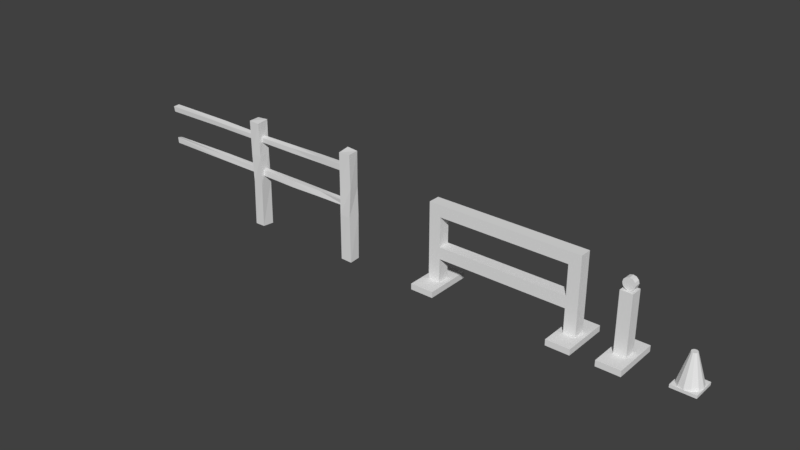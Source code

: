 # Source: Barriers_001.blend  (saved by Blender 2.79.0; exported with 4.5.12 LTS)
import bpy
from mathutils import Matrix  # noqa: F401  (used for matrix-valued properties, if any)

bpy.ops.wm.read_factory_settings(use_empty=True)
scene = bpy.context.scene
scene.name = 'Scene'

# ---- collections
col_collection_1 = bpy.data.collections.new('Collection 1'); scene.collection.children.link(col_collection_1)

# ---- materials (node trees are filled in below, after node groups)
mat_lookupmaterial = bpy.data.materials.new('LookupMaterial')
mat_lookupmaterial.alpha_threshold = 0.0
mat_lookupmaterial.use_transparent_shadow = False
mat_lookupmaterial.roughness = 0.5
mat_lookupmaterial.line_color = (0.0, 0.0, 0.0, 1.0)

# ---- material node trees

# ---- world
world_world = bpy.data.worlds.new('World'); scene.world = world_world
world_world.color = (0.05088, 0.05088, 0.05088)
world_world.use_sun_shadow = False
world_world.sun_shadow_jitter_overblur = 0.0
world_world.cycles.sampling_method = 'MANUAL'

# ---- meshes
me_wooden_fence = bpy.data.meshes.new('Wooden_Fence')
me_wooden_fence.from_pydata([(1.402, -0.04832, 1.352), (1.404, 0.03323, 0.7527), (1.409, 0.04049, 0.8464), (-0.008986, -0.03822, 0.8484), (-0.01012, -0.04208, 0.743), (1.39, -0.05515, 1.461), (0.7924, -0.04784, 1.438), (0.7983, -0.04861, 1.35), (2.003, -0.05333, 1.46), (2.0, -0.04709, 1.349), (0.004498, 0.03223, 1.448), (0.001306, 0.04949, 1.348), (-0.0002729, 0.05025, 0.7496), (0.00221, 0.04784, 0.8502), (1.997, -0.04301, 0.7459), (2.001, -0.05945, 0.8379), (0.8009, -0.06163, 0.7421), (0.8071, -0.05335, 0.8525), (1.391, -0.04636, 0.8538), (1.392, -0.0589, 0.7519), (0.005771, -0.04317, 1.352), (-0.01276, -0.04556, 1.436), (1.398, 0.05215, 1.456), (1.405, 0.04866, 1.344), (0.113, 0.08547, 1.103), (-0.101, 0.0986, 1.102), (-0.09948, -0.1001, -0.1988), (0.08878, -0.1054, -0.1904), (-2.102, 0.04897, 1.455), (-2.092, 0.04608, 1.348), (-2.1, -0.05048, 1.35), (-2.107, -0.05911, 1.448), (-0.8928, -0.04751, 1.437), (-0.8898, -0.04024, 1.356), (-0.9012, 0.04705, 1.345), (-0.8978, 0.0561, 1.453), (0.1011, 0.09802, -0.2021), (-0.1101, 0.09822, -0.204), (0.09909, -0.107, 1.695), (-0.1, -0.1, 1.7), (2.111, -0.08849, 1.11), (1.9, -0.1002, 1.1), (0.1061, -0.1076, 0.5861), (-0.08736, -0.09088, 0.6025), (-0.08792, -0.1078, 1.108), (0.1064, -0.1016, 1.108), (1.89, -0.0944, 0.5994), (2.093, -0.1043, 0.6099), (2.1, 0.1002, 0.6044), (1.913, 0.0989, 0.6056), (2.107, 0.08976, 1.704), (1.898, 0.104, 1.713), (1.908, -0.1089, 1.689), (2.112, -0.1014, 1.698), (1.9, 0.1173, -0.2012), (2.099, 0.08776, -0.1884), (2.101, -0.1026, -0.2001), (1.891, -0.09661, -0.1986), (1.899, 0.1003, 1.1), (2.097, 0.09412, 1.09), (2.0, 0.04003, 0.8438), (2.012, 0.05592, 0.764), (0.8105, 0.05012, 0.8475), (0.8064, 0.05085, 0.7372), (-0.8867, 0.04384, 0.8539), (-0.9084, 0.05673, 0.7481), (-0.8991, -0.04647, 0.7485), (-0.8937, -0.04, 0.8469), (-2.097, -0.04331, 0.8556), (-2.091, -0.03885, 0.7493), (-2.092, 0.05764, 0.7435), (-2.1, 0.03939, 0.8362), (0.8067, 0.05357, 1.351), (0.8018, 0.04292, 1.452), (1.994, 0.04794, 1.355), (1.999, 0.06452, 1.45), (-0.1099, 0.1005, 1.7), (0.094, 0.1071, 1.714), (-0.1082, 0.09321, 0.6023), (0.1017, 0.1078, 0.6036)], [], [(72, 73, 22, 23), (79, 78, 25, 24), (44, 45, 38, 39), (32, 35, 28, 31), (59, 58, 51, 50), (22, 5, 8, 75), (5, 0, 9, 8), (55, 54, 49, 48), (41, 40, 53, 52), (46, 47, 40, 41), (48, 49, 58, 59), (20, 21, 32, 33), (26, 37, 36, 27), (36, 37, 78, 79), (24, 25, 76, 77), (31, 28, 29, 30), (39, 38, 77, 76), (10, 21, 6, 73), (6, 7, 0, 5), (42, 79, 24, 45), (25, 44, 39, 76), (27, 36, 79, 42), (47, 48, 59, 40), (11, 10, 73, 72), (57, 56, 47, 46), (54, 57, 46, 49), (57, 54, 55, 56), (49, 46, 41, 58), (21, 20, 7, 6), (1, 2, 60, 61), (20, 11, 72, 7), (12, 4, 66, 65), (18, 19, 14, 15), (34, 33, 30, 29), (65, 66, 69, 70), (63, 62, 2, 1), (2, 18, 15, 60), (8, 9, 74, 75), (26, 27, 42, 43), (23, 22, 75, 74), (11, 20, 33, 34), (43, 42, 45, 44), (40, 59, 50, 53), (35, 34, 29, 28), (73, 6, 5, 22), (7, 72, 23, 0), (52, 53, 50, 51), (58, 41, 52, 51), (56, 55, 48, 47), (17, 16, 19, 18), (12, 13, 62, 63), (67, 64, 71, 68), (13, 3, 17, 62), (15, 14, 61, 60), (4, 3, 67, 66), (68, 71, 70, 69), (33, 32, 31, 30), (3, 4, 16, 17), (4, 12, 63, 16), (10, 11, 34, 35), (0, 23, 74, 9), (21, 10, 35, 32), (37, 26, 43, 78), (78, 43, 44, 25), (45, 24, 77, 38), (64, 65, 70, 71), (62, 17, 18, 2), (16, 63, 1, 19), (66, 67, 68, 69), (13, 12, 65, 64), (19, 1, 61, 14), (3, 13, 64, 67)])
_uv = me_wooden_fence.uv_layers.new(name='UVMap')
_uv.uv.foreach_set('vector', [0.03479, 0.7067, 0.03479, 0.7067, 0.03479, 0.7067, 0.03479, 0.7067, 0.03479, 0.7067, 0.03479, 0.7067, 0.03479, 0.7067, 0.03479, 0.7067, 0.03479, 0.7067, 0.03479, 0.7067, 0.03479, 0.7067, 0.03479, 0.7067, 0.03479, 0.7067, 0.03479, 0.7067, 0.03479, 0.7067, 0.03479, 0.7067, 0.03479, 0.7067, 0.03479, 0.7067, 0.03479, 0.7067, 0.03479, 0.7067, 0.03479, 0.7067, 0.03479, 0.7067, 0.03479, 0.7067, 0.03479, 0.7067, 0.03479, 0.7067, 0.03479, 0.7067, 0.03479, 0.7067, 0.03479, 0.7067, 0.03479, 0.7067, 0.03479, 0.7067, 0.03479, 0.7067, 0.03479, 0.7067, 0.03479, 0.7067, 0.03479, 0.7067, 0.03479, 0.7067, 0.03479, 0.7067, 0.03479, 0.7067, 0.03479, 0.7067, 0.03479, 0.7067, 0.03479, 0.7067, 0.03479, 0.7067, 0.03479, 0.7067, 0.03479, 0.7067, 0.03479, 0.7067, 0.03479, 0.7067, 0.03479, 0.7067, 0.03479, 0.7067, 0.03479, 0.7067, 0.03479, 0.7067, 0.03479, 0.7067, 0.03479, 0.7067, 0.03479, 0.7067, 0.03479, 0.7067, 0.03479, 0.7067, 0.03479, 0.7067, 0.03479, 0.7067, 0.03479, 0.7067, 0.03479, 0.7067, 0.03479, 0.7067, 0.03479, 0.7067, 0.03479, 0.7067, 0.03479, 0.7067, 0.03479, 0.7067, 0.03479, 0.7067, 0.03479, 0.7067, 0.03479, 0.7067, 0.03479, 0.7067, 0.03479, 0.7067, 0.03479, 0.7067, 0.03479, 0.7067, 0.03479, 0.7067, 0.03479, 0.7067, 0.03479, 0.7067, 0.03479, 0.7067, 0.03479, 0.7067, 0.03479, 0.7067, 0.03479, 0.7067, 0.03479, 0.7067, 0.03479, 0.7067, 0.03479, 0.7067, 0.03479, 0.7067, 0.03479, 0.7067, 0.03479, 0.7067, 0.03479, 0.7067, 0.03479, 0.7067, 0.03479, 0.7067, 0.03479, 0.7067, 0.03479, 0.7067, 0.03479, 0.7067, 0.03479, 0.7067, 0.03479, 0.7067, 0.03479, 0.7067, 0.03479, 0.7067, 0.03479, 0.7067, 0.03479, 0.7067, 0.03479, 0.7067, 0.03479, 0.7067, 0.03479, 0.7067, 0.03479, 0.7067, 0.03479, 0.7067, 0.03479, 0.7067, 0.03479, 0.7067, 0.03479, 0.7067, 0.03479, 0.7067, 0.03479, 0.7067, 0.03479, 0.7067, 0.03479, 0.7067, 0.03479, 0.7067, 0.03479, 0.7067, 0.03479, 0.7067, 0.03479, 0.7067, 0.03479, 0.7067, 0.03479, 0.7067, 0.03479, 0.7067, 0.03479, 0.7067, 0.03479, 0.7067, 0.03479, 0.7067, 0.03479, 0.7067, 0.03479, 0.7067, 0.03479, 0.7067, 0.03479, 0.7067, 0.03479, 0.7067, 0.03479, 0.7067, 0.03479, 0.7067, 0.03479, 0.7067, 0.03479, 0.7067, 0.03479, 0.7067, 0.03479, 0.7067, 0.03479, 0.7067, 0.03479, 0.7067, 0.03479, 0.7067, 0.03479, 0.7067, 0.03479, 0.7067, 0.03479, 0.7067, 0.03479, 0.7067, 0.03479, 0.7067, 0.03479, 0.7067, 0.03479, 0.7067, 0.03479, 0.7067, 0.03479, 0.7067, 0.03479, 0.7067, 0.03479, 0.7067, 0.03479, 0.7067, 0.03479, 0.7067, 0.03479, 0.7067, 0.03479, 0.7067, 0.03479, 0.7067, 0.03479, 0.7067, 0.03479, 0.7067, 0.03479, 0.7067, 0.03479, 0.7067, 0.03479, 0.7067, 0.03479, 0.7067, 0.03479, 0.7067, 0.03479, 0.7067, 0.03479, 0.7067, 0.03479, 0.7067, 0.03479, 0.7067, 0.03479, 0.7067, 0.03479, 0.7067, 0.03479, 0.7067, 0.03479, 0.7067, 0.03479, 0.7067, 0.03479, 0.7067, 0.03479, 0.7067, 0.03479, 0.7067, 0.03479, 0.7067, 0.03479, 0.7067, 0.03479, 0.7067, 0.03479, 0.7067, 0.03479, 0.7067, 0.03479, 0.7067, 0.03479, 0.7067, 0.03479, 0.7067, 0.03479, 0.7067, 0.03479, 0.7067, 0.03479, 0.7067, 0.03479, 0.7067, 0.03479, 0.7067, 0.03479, 0.7067, 0.03479, 0.7067, 0.03479, 0.7067, 0.03479, 0.7067, 0.03479, 0.7067, 0.03479, 0.7067, 0.03479, 0.7067, 0.03479, 0.7067, 0.03479, 0.7067, 0.03479, 0.7067, 0.03479, 0.7067, 0.03479, 0.7067, 0.03479, 0.7067, 0.03479, 0.7067, 0.03479, 0.7067, 0.03479, 0.7067, 0.03479, 0.7067, 0.03479, 0.7067, 0.03479, 0.7067, 0.03479, 0.7067, 0.03479, 0.7067, 0.03479, 0.7067, 0.03479, 0.7067, 0.03479, 0.7067, 0.03479, 0.7067, 0.03479, 0.7067, 0.03479, 0.7067, 0.03479, 0.7067, 0.03479, 0.7067, 0.03479, 0.7067, 0.03479, 0.7067, 0.03479, 0.7067, 0.03479, 0.7067, 0.03479, 0.7067, 0.03479, 0.7067, 0.03479, 0.7067, 0.03479, 0.7067, 0.03479, 0.7067, 0.03479, 0.7067, 0.03479, 0.7067, 0.03479, 0.7067, 0.03479, 0.7067, 0.03479, 0.7067, 0.03479, 0.7067, 0.03479, 0.7067, 0.03479, 0.7067, 0.03479, 0.7067, 0.03479, 0.7067, 0.03479, 0.7067, 0.03479, 0.7067, 0.03479, 0.7067, 0.03479, 0.7067, 0.03479, 0.7067, 0.03479, 0.7067, 0.03479, 0.7067, 0.03479, 0.7067, 0.03479, 0.7067, 0.03479, 0.7067, 0.03479, 0.7067, 0.03479, 0.7067, 0.03479, 0.7067, 0.03479, 0.7067, 0.03479, 0.7067, 0.03479, 0.7067, 0.03479, 0.7067, 0.03479, 0.7067, 0.03479, 0.7067, 0.03479, 0.7067, 0.03479, 0.7067, 0.03479, 0.7067, 0.03479, 0.7067, 0.03479, 0.7067, 0.03479, 0.7067, 0.03479, 0.7067, 0.03479, 0.7067, 0.03479, 0.7067, 0.03479, 0.7067, 0.03479, 0.7067, 0.03479, 0.7067, 0.03479, 0.7067, 0.03479, 0.7067, 0.03479, 0.7067, 0.03479, 0.7067, 0.03479, 0.7067, 0.03479, 0.7067, 0.03479, 0.7067, 0.03479, 0.7067, 0.03479, 0.7067, 0.03479, 0.7067, 0.03479, 0.7067, 0.03479, 0.7067, 0.03479, 0.7067, 0.03479, 0.7067, 0.03479, 0.7067, 0.03479, 0.7067, 0.03479, 0.7067, 0.03479, 0.7067, 0.03479, 0.7067, 0.03479, 0.7067, 0.03479, 0.7067, 0.03479, 0.7067, 0.03479, 0.7067, 0.03479, 0.7067, 0.03479, 0.7067, 0.03479, 0.7067, 0.03479, 0.7067, 0.03479, 0.7067, 0.03479, 0.7067, 0.03479, 0.7067])
me_wooden_fence.materials.append(mat_lookupmaterial)
me_wooden_fence.use_remesh_preserve_volume = False
me_wooden_fence.use_remesh_preserve_attributes = False
me_wooden_fence.use_mirror_vertex_groups = False
me_wooden_fence.update()
me_barrier_cone = bpy.data.meshes.new('Barrier_Cone')
me_barrier_cone.from_pydata([(2.384e-07, 0.2, 0.05), (-0.1, 0.1732, 0.05), (-0.1732, 0.1, 0.05), (-0.2, -8.742e-09, 0.05), (-0.1732, -0.1, 0.05), (-0.1, -0.1732, 0.05), (2.384e-07, -0.2, 0.05), (0.1, -0.1732, 0.05), (0.1732, -0.1, 0.05), (0.2, -9.298e-08, 0.05), (0.1732, 0.1, 0.05), (0.1, 0.1732, 0.05), (-0.2, 0.2, 0.05), (0.2, 0.2, 0.05), (0.2, -0.2, 0.05), (-0.2, -0.2, 0.05), (2.384e-07, 0.2, 0.0), (-0.2, -8.742e-09, 0.0), (2.384e-07, -0.2, 0.0), (0.2, -9.298e-08, 0.0), (-0.2, 0.2, 0.0), (0.2, 0.2, 0.0), (0.2, -0.2, 0.0), (-0.2, -0.2, 0.0), (2.354e-07, 0.17, 0.15), (-0.085, 0.1472, 0.15), (-0.1472, 0.085, 0.15), (-0.17, -1.227e-08, 0.15), (-0.1472, -0.085, 0.15), (-0.085, -0.1472, 0.15), (2.354e-07, -0.17, 0.15), (0.085, -0.1472, 0.15), (0.1472, -0.085, 0.15), (0.17, -8.388e-08, 0.15), (0.1472, 0.085, 0.15), (0.085, 0.1472, 0.15), (2.325e-07, 0.14, 0.25), (-0.07, 0.1212, 0.25), (-0.1212, 0.07, 0.25), (-0.14, -1.581e-08, 0.25), (-0.1212, -0.07, 0.25), (-0.07, -0.1212, 0.25), (2.325e-07, -0.14, 0.25), (0.07, -0.1212, 0.25), (0.1212, -0.07, 0.25), (0.14, -7.477e-08, 0.25), (0.1212, 0.07, 0.25), (0.07, 0.1212, 0.25), (2.295e-07, 0.11, 0.35), (-0.055, 0.09526, 0.35), (-0.09526, 0.055, 0.35), (-0.11, -1.934e-08, 0.35), (-0.09526, -0.055, 0.35), (-0.055, -0.09526, 0.35), (2.295e-07, -0.11, 0.35), (0.055, -0.09526, 0.35), (0.09526, -0.055, 0.35), (0.11, -6.567e-08, 0.35), (0.09526, 0.055, 0.35), (0.055, 0.09526, 0.35), (2.265e-07, 0.08, 0.45), (-0.04, 0.06928, 0.45), (-0.06928, 0.04, 0.45), (-0.08, -2.287e-08, 0.45), (-0.06928, -0.04, 0.45), (-0.04, -0.06928, 0.45), (2.265e-07, -0.08, 0.45), (0.04, -0.06928, 0.45), (0.06928, -0.04, 0.45), (0.08, -5.656e-08, 0.45), (0.06928, 0.04, 0.45), (0.04, 0.06928, 0.45), (2.235e-07, 0.05, 0.55), (-0.025, 0.0433, 0.55), (-0.0433, 0.025, 0.55), (-0.05, -2.64e-08, 0.55), (-0.0433, -0.025, 0.55), (-0.025, -0.0433, 0.55), (2.235e-07, -0.05, 0.55), (0.025, -0.0433, 0.55), (0.0433, -0.025, 0.55), (0.05, -4.746e-08, 0.55), (0.0433, 0.025, 0.55), (0.025, 0.0433, 0.55), (2.179e-07, -3.353e-08, 0.55)], [], [(0, 12, 1), (1, 12, 2), (2, 12, 3), (5, 15, 6), (4, 15, 5), (3, 15, 4), (6, 14, 7), (7, 14, 8), (8, 14, 9), (11, 13, 0), (10, 13, 11), (9, 13, 10), (15, 3, 17, 23), (6, 15, 23, 18), (9, 14, 22, 19), (0, 13, 21, 16), (3, 12, 20, 17), (13, 9, 19, 21), (14, 6, 18, 22), (12, 0, 16, 20), (5, 6, 30, 29), (2, 3, 27, 26), (9, 10, 34, 33), (6, 7, 31, 30), (3, 4, 28, 27), (10, 11, 35, 34), (0, 1, 25, 24), (7, 8, 32, 31), (4, 5, 29, 28), (11, 0, 24, 35), (1, 2, 26, 25), (8, 9, 33, 32), (29, 30, 42, 41), (26, 27, 39, 38), (33, 34, 46, 45), (30, 31, 43, 42), (27, 28, 40, 39), (34, 35, 47, 46), (24, 25, 37, 36), (31, 32, 44, 43), (28, 29, 41, 40), (35, 24, 36, 47), (25, 26, 38, 37), (32, 33, 45, 44), (41, 42, 54, 53), (38, 39, 51, 50), (45, 46, 58, 57), (42, 43, 55, 54), (39, 40, 52, 51), (46, 47, 59, 58), (36, 37, 49, 48), (43, 44, 56, 55), (40, 41, 53, 52), (47, 36, 48, 59), (37, 38, 50, 49), (44, 45, 57, 56), (56, 57, 69, 68), (53, 54, 66, 65), (50, 51, 63, 62), (57, 58, 70, 69), (54, 55, 67, 66), (51, 52, 64, 63), (58, 59, 71, 70), (48, 49, 61, 60), (55, 56, 68, 67), (52, 53, 65, 64), (59, 48, 60, 71), (49, 50, 62, 61), (61, 62, 74, 73), (68, 69, 81, 80), (65, 66, 78, 77), (62, 63, 75, 74), (69, 70, 82, 81), (66, 67, 79, 78), (63, 64, 76, 75), (70, 71, 83, 82), (60, 61, 73, 72), (67, 68, 80, 79), (64, 65, 77, 76), (71, 60, 72, 83), (83, 72, 84), (73, 74, 84), (80, 81, 84), (77, 78, 84), (74, 75, 84), (81, 82, 84), (78, 79, 84), (75, 76, 84), (82, 83, 84), (72, 73, 84), (79, 80, 84), (76, 77, 84)])
_uv = me_barrier_cone.uv_layers.new(name='UVMap')
_uv.uv.foreach_set('vector', [0.009764, 0.808, 0.009764, 0.808, 0.009764, 0.808, 0.009764, 0.808, 0.009764, 0.808, 0.009764, 0.808, 0.009764, 0.808, 0.009764, 0.808, 0.009764, 0.808, 0.009764, 0.808, 0.009764, 0.808, 0.009764, 0.808, 0.009764, 0.808, 0.009764, 0.808, 0.009764, 0.808, 0.009764, 0.808, 0.009764, 0.808, 0.009764, 0.808, 0.009764, 0.808, 0.009764, 0.808, 0.009764, 0.808, 0.009764, 0.808, 0.009764, 0.808, 0.009764, 0.808, 0.009764, 0.808, 0.009764, 0.808, 0.009764, 0.808, 0.009764, 0.808, 0.009764, 0.808, 0.009764, 0.808, 0.009764, 0.808, 0.009764, 0.808, 0.009764, 0.808, 0.009764, 0.808, 0.009764, 0.808, 0.009764, 0.808, 0.009764, 0.808, 0.009764, 0.808, 0.009764, 0.808, 0.009764, 0.808, 0.009764, 0.808, 0.009764, 0.808, 0.009764, 0.808, 0.009764, 0.808, 0.009764, 0.808, 0.009764, 0.808, 0.009764, 0.808, 0.009764, 0.808, 0.009764, 0.808, 0.009764, 0.808, 0.009764, 0.808, 0.009764, 0.808, 0.009764, 0.808, 0.009764, 0.808, 0.009764, 0.808, 0.009764, 0.808, 0.009764, 0.808, 0.009764, 0.808, 0.009764, 0.808, 0.009764, 0.808, 0.009764, 0.808, 0.009764, 0.808, 0.009764, 0.808, 0.009764, 0.808, 0.009764, 0.808, 0.009764, 0.808, 0.009764, 0.808, 0.009764, 0.808, 0.009764, 0.808, 0.009764, 0.808, 0.009764, 0.808, 0.009764, 0.808, 0.009764, 0.808, 0.009764, 0.808, 0.009764, 0.808, 0.009764, 0.808, 0.009764, 0.808, 0.009764, 0.808, 0.009764, 0.808, 0.009764, 0.808, 0.009764, 0.808, 0.009764, 0.808, 0.009764, 0.808, 0.009764, 0.808, 0.009764, 0.808, 0.009764, 0.808, 0.009764, 0.808, 0.009764, 0.808, 0.009764, 0.808, 0.009764, 0.808, 0.009764, 0.808, 0.009764, 0.808, 0.009764, 0.808, 0.009764, 0.808, 0.009764, 0.808, 0.009764, 0.808, 0.009764, 0.808, 0.009764, 0.808, 0.009764, 0.808, 0.009764, 0.808, 0.009764, 0.808, 0.009764, 0.808, 0.009764, 0.808, 0.009764, 0.808, 0.009764, 0.808, 0.009764, 0.808, 0.009764, 0.808, 0.009764, 0.808, 0.009764, 0.808, 0.009764, 0.808, 0.009764, 0.808, 0.009764, 0.808, 0.009764, 0.808, 0.009764, 0.808, 0.009764, 0.808, 0.009764, 0.808, 0.06013, 0.8118, 0.06013, 0.8118, 0.06013, 0.8118, 0.06013, 0.8118, 0.06013, 0.8118, 0.06013, 0.8118, 0.06013, 0.8118, 0.06013, 0.8118, 0.06013, 0.8118, 0.06013, 0.8118, 0.06013, 0.8118, 0.06013, 0.8118, 0.06013, 0.8118, 0.06013, 0.8118, 0.06013, 0.8118, 0.06013, 0.8118, 0.06013, 0.8118, 0.06013, 0.8118, 0.06013, 0.8118, 0.06013, 0.8118, 0.06013, 0.8118, 0.06013, 0.8118, 0.06013, 0.8118, 0.06013, 0.8118, 0.06013, 0.8118, 0.06013, 0.8118, 0.06013, 0.8118, 0.06013, 0.8118, 0.06013, 0.8118, 0.06013, 0.8118, 0.06013, 0.8118, 0.06013, 0.8118, 0.06013, 0.8118, 0.06013, 0.8118, 0.06013, 0.8118, 0.06013, 0.8118, 0.06013, 0.8118, 0.06013, 0.8118, 0.06013, 0.8118, 0.06013, 0.8118, 0.06013, 0.8118, 0.06013, 0.8118, 0.06013, 0.8118, 0.06013, 0.8118, 0.06013, 0.8118, 0.06013, 0.8118, 0.06013, 0.8118, 0.06013, 0.8118, 0.009764, 0.808, 0.009764, 0.808, 0.009764, 0.808, 0.009764, 0.808, 0.009764, 0.808, 0.009764, 0.808, 0.009764, 0.808, 0.009764, 0.808, 0.009764, 0.808, 0.009764, 0.808, 0.009764, 0.808, 0.009764, 0.808, 0.009764, 0.808, 0.009764, 0.808, 0.009764, 0.808, 0.009764, 0.808, 0.009764, 0.808, 0.009764, 0.808, 0.009764, 0.808, 0.009764, 0.808, 0.009764, 0.808, 0.009764, 0.808, 0.009764, 0.808, 0.009764, 0.808, 0.009764, 0.808, 0.009764, 0.808, 0.009764, 0.808, 0.009764, 0.808, 0.009764, 0.808, 0.009764, 0.808, 0.009764, 0.808, 0.009764, 0.808, 0.009764, 0.808, 0.009764, 0.808, 0.009764, 0.808, 0.009764, 0.808, 0.009764, 0.808, 0.009764, 0.808, 0.009764, 0.808, 0.009764, 0.808, 0.009764, 0.808, 0.009764, 0.808, 0.009764, 0.808, 0.009764, 0.808, 0.009764, 0.808, 0.009764, 0.808, 0.009764, 0.808, 0.009764, 0.808, 0.06013, 0.8118, 0.06013, 0.8118, 0.06013, 0.8118, 0.06013, 0.8118, 0.06013, 0.8118, 0.06013, 0.8118, 0.06013, 0.8118, 0.06013, 0.8118, 0.06013, 0.8118, 0.06013, 0.8118, 0.06013, 0.8118, 0.06013, 0.8118, 0.06013, 0.8118, 0.06013, 0.8118, 0.06013, 0.8118, 0.06013, 0.8118, 0.06013, 0.8118, 0.06013, 0.8118, 0.06013, 0.8118, 0.06013, 0.8118, 0.06013, 0.8118, 0.06013, 0.8118, 0.06013, 0.8118, 0.06013, 0.8118, 0.06013, 0.8118, 0.06013, 0.8118, 0.06013, 0.8118, 0.06013, 0.8118, 0.06013, 0.8118, 0.06013, 0.8118, 0.06013, 0.8118, 0.06013, 0.8118, 0.06013, 0.8118, 0.06013, 0.8118, 0.06013, 0.8118, 0.06013, 0.8118, 0.06013, 0.8118, 0.06013, 0.8118, 0.06013, 0.8118, 0.06013, 0.8118, 0.06013, 0.8118, 0.06013, 0.8118, 0.06013, 0.8118, 0.06013, 0.8118, 0.06013, 0.8118, 0.06013, 0.8118, 0.06013, 0.8118, 0.06013, 0.8118, 0.009764, 0.808, 0.009764, 0.808, 0.009764, 0.808, 0.009764, 0.808, 0.009764, 0.808, 0.009764, 0.808, 0.009764, 0.808, 0.009764, 0.808, 0.009764, 0.808, 0.009764, 0.808, 0.009764, 0.808, 0.009764, 0.808, 0.009764, 0.808, 0.009764, 0.808, 0.009764, 0.808, 0.009764, 0.808, 0.009764, 0.808, 0.009764, 0.808, 0.009764, 0.808, 0.009764, 0.808, 0.009764, 0.808, 0.009764, 0.808, 0.009764, 0.808, 0.009764, 0.808, 0.009764, 0.808, 0.009764, 0.808, 0.009764, 0.808, 0.009764, 0.808, 0.009764, 0.808, 0.009764, 0.808, 0.009764, 0.808, 0.009764, 0.808, 0.009764, 0.808, 0.009764, 0.808, 0.009764, 0.808, 0.009764, 0.808, 0.009764, 0.808, 0.009764, 0.808, 0.009764, 0.808, 0.009764, 0.808, 0.009764, 0.808, 0.009764, 0.808, 0.009764, 0.808, 0.009764, 0.808, 0.009764, 0.808, 0.009764, 0.808, 0.009764, 0.808, 0.009764, 0.808, 0.009764, 0.808, 0.009764, 0.808, 0.009764, 0.808, 0.009764, 0.808, 0.009764, 0.808, 0.009764, 0.808, 0.009764, 0.808, 0.009764, 0.808, 0.009764, 0.808, 0.009764, 0.808, 0.009764, 0.808, 0.009764, 0.808, 0.009764, 0.808, 0.009764, 0.808, 0.009764, 0.808, 0.009764, 0.808, 0.009764, 0.808, 0.009764, 0.808, 0.009764, 0.808, 0.009764, 0.808, 0.009764, 0.808, 0.009764, 0.808, 0.009764, 0.808, 0.009764, 0.808, 0.009764, 0.808, 0.009764, 0.808, 0.009764, 0.808, 0.009764, 0.808, 0.009764, 0.808, 0.009764, 0.808, 0.009764, 0.808, 0.009764, 0.808, 0.009764, 0.808, 0.009764, 0.808, 0.009764, 0.808, 0.009764, 0.808])
me_barrier_cone.materials.append(mat_lookupmaterial)
me_barrier_cone.use_remesh_preserve_volume = False
me_barrier_cone.use_remesh_preserve_attributes = False
me_barrier_cone.use_mirror_vertex_groups = False
me_barrier_cone.update()
me_barrier_pole = bpy.data.meshes.new('Barrier_Pole')
me_barrier_pole.from_pydata([(-0.1, -7.451e-09, 1.1), (0.1, 0.0, 1.1), (-0.1, -0.1, 1.1), (0.1, -0.1, 1.1), (0.1, -0.1, 0.9), (-0.1, -0.1, 0.9), (0.1, 0.0, 0.9), (-0.1, -7.451e-09, 0.9), (-0.1, -7.451e-09, 0.7), (0.1, 0.0, 0.7), (-0.1, -0.1, 0.7), (0.1, -0.1, 0.7), (0.1, -0.1, 0.5), (-0.1, -0.1, 0.5), (0.1, 0.0, 0.5), (-0.1, -7.451e-09, 0.5), (-0.1, -7.451e-09, 0.3), (0.1, 0.0, 0.3), (-0.1, -0.1, 0.3), (0.1, -0.1, 0.3), (0.1, -0.1, 0.1), (-0.1, -0.1, 0.1), (0.1, 0.0, 0.1), (-0.1, -0.4, 0.1), (0.1, -0.4, 0.1), (-0.1, -7.451e-09, 0.1), (-0.1, -7.451e-09, 0.0), (0.1, -0.4, 0.0), (-0.1, -0.4, 0.0), (0.1, 0.0, 0.0), (-0.1, -0.1, 0.0), (0.1, -0.1, 0.0), (-0.2, -0.1, 0.0), (-0.2, -0.1, 0.1), (-0.2, -7.451e-09, 0.0), (-0.2, -0.4, 0.1), (-0.2, -7.451e-09, 0.1), (-0.2, -0.4, 0.0), (0.2, -0.1, 0.0), (0.2, -0.1, 0.1), (0.2, 0.0, 0.1), (0.2, 0.0, 0.0), (0.2, -0.4, 0.0), (0.2, -0.4, 0.1), (1.192e-07, -0.05, 1.3), (-0.05, -0.05, 1.287), (-0.0866, -0.05, 1.25), (-0.1, -0.05, 1.2), (-0.0866, -0.05, 1.15), (-0.05, -0.05, 1.113), (1.192e-07, -0.05, 1.1), (0.05, -0.05, 1.113), (0.0866, -0.05, 1.15), (0.1, -0.05, 1.2), (0.0866, -0.05, 1.25), (0.05, -0.05, 1.287), (1.192e-07, -1.49e-08, 1.3), (-0.05, -1.49e-08, 1.287), (-0.0866, -2.235e-08, 1.25), (-0.1, -2.235e-08, 1.2), (-0.0866, -2.235e-08, 1.15), (-0.05, -2.98e-08, 1.113), (1.192e-07, -2.98e-08, 1.1), (0.05, -2.98e-08, 1.113), (0.0866, -2.235e-08, 1.15), (0.1, -2.235e-08, 1.2), (0.0866, -2.235e-08, 1.25), (0.05, -1.49e-08, 1.287), (1.192e-07, -0.05, 1.2)], [], [(2, 4, 3), (2, 5, 11, 4), (4, 6, 1, 3), (28, 27, 24, 23), (7, 5, 2, 0), (21, 23, 24, 20), (22, 20, 39, 40), (31, 29, 41, 38), (28, 23, 35, 37), (28, 30, 31, 27), (29, 31, 30, 26), (8, 10, 5, 7), (11, 9, 6, 4), (10, 12, 11, 5), (10, 13, 19, 12), (12, 14, 9, 11), (15, 13, 10, 8), (30, 28, 37, 32), (16, 18, 13, 15), (19, 17, 14, 12), (18, 20, 19, 13), (20, 18, 21), (20, 22, 17, 19), (25, 21, 18, 16), (34, 32, 33, 36), (37, 35, 33, 32), (26, 30, 32, 34), (21, 25, 36, 33), (23, 21, 33, 35), (42, 38, 39, 43), (38, 41, 40, 39), (27, 31, 38, 42), (20, 24, 43, 39), (24, 27, 42, 43), (49, 48, 60, 61), (44, 55, 67, 56), (46, 45, 57, 58), (53, 52, 64, 65), (50, 49, 61, 62), (47, 46, 58, 59), (54, 53, 65, 66), (51, 50, 62, 63), (48, 47, 59, 60), (55, 54, 66, 67), (45, 44, 56, 57), (52, 51, 63, 64), (3, 1, 0, 2), (48, 49, 68), (55, 44, 68), (45, 46, 68), (52, 53, 68), (49, 50, 68), (46, 47, 68), (53, 54, 68), (50, 51, 68), (47, 48, 68), (54, 55, 68), (44, 45, 68), (51, 52, 68)])
_uv = me_barrier_pole.uv_layers.new(name='UVMap')
_uv.uv.foreach_set('vector', [0.008578, 0.9917, 0.008578, 0.9917, 0.008578, 0.9917, 0.05937, 0.9996, 0.05937, 0.9996, 0.05937, 0.9996, 0.05937, 0.9996, 0.008578, 0.9917, 0.008578, 0.9917, 0.008578, 0.9917, 0.008578, 0.9917, 0.436, 0.9644, 0.436, 0.9644, 0.436, 0.9644, 0.436, 0.9644, 0.05937, 0.9996, 0.05937, 0.9996, 0.05937, 0.9996, 0.05937, 0.9996, 0.436, 0.9644, 0.436, 0.9644, 0.436, 0.9644, 0.436, 0.9644, 0.436, 0.9644, 0.436, 0.9644, 0.436, 0.9644, 0.436, 0.9644, 0.436, 0.9644, 0.436, 0.9644, 0.436, 0.9644, 0.436, 0.9644, 0.436, 0.9644, 0.436, 0.9644, 0.436, 0.9644, 0.436, 0.9644, 0.436, 0.9644, 0.436, 0.9644, 0.436, 0.9644, 0.436, 0.9644, 0.436, 0.9644, 0.436, 0.9644, 0.436, 0.9644, 0.436, 0.9644, 0.008578, 0.9917, 0.008578, 0.9917, 0.008578, 0.9917, 0.008578, 0.9917, 0.05937, 0.9996, 0.05937, 0.9996, 0.05937, 0.9996, 0.05937, 0.9996, 0.008578, 0.9917, 0.008578, 0.9917, 0.008578, 0.9917, 0.008578, 0.9917, 0.05937, 0.9996, 0.05937, 0.9996, 0.05937, 0.9996, 0.05937, 0.9996, 0.008578, 0.9917, 0.008578, 0.9917, 0.008578, 0.9917, 0.008578, 0.9917, 0.05937, 0.9996, 0.05937, 0.9996, 0.05937, 0.9996, 0.05937, 0.9996, 0.436, 0.9644, 0.436, 0.9644, 0.436, 0.9644, 0.436, 0.9644, 0.008578, 0.9917, 0.008578, 0.9917, 0.008578, 0.9917, 0.008578, 0.9917, 0.05937, 0.9996, 0.05937, 0.9996, 0.05937, 0.9996, 0.05937, 0.9996, 0.008578, 0.9917, 0.008578, 0.9917, 0.008578, 0.9917, 0.008578, 0.9917, 0.05937, 0.9996, 0.05937, 0.9996, 0.05937, 0.9996, 0.008578, 0.9917, 0.008578, 0.9917, 0.008578, 0.9917, 0.008578, 0.9917, 0.05937, 0.9996, 0.05937, 0.9996, 0.05937, 0.9996, 0.05937, 0.9996, 0.436, 0.9644, 0.436, 0.9644, 0.436, 0.9644, 0.436, 0.9644, 0.436, 0.9644, 0.436, 0.9644, 0.436, 0.9644, 0.436, 0.9644, 0.436, 0.9644, 0.436, 0.9644, 0.436, 0.9644, 0.436, 0.9644, 0.436, 0.9644, 0.436, 0.9644, 0.436, 0.9644, 0.436, 0.9644, 0.436, 0.9644, 0.436, 0.9644, 0.436, 0.9644, 0.436, 0.9644, 0.436, 0.9644, 0.436, 0.9644, 0.436, 0.9644, 0.436, 0.9644, 0.436, 0.9644, 0.436, 0.9644, 0.436, 0.9644, 0.436, 0.9644, 0.436, 0.9644, 0.436, 0.9644, 0.436, 0.9644, 0.436, 0.9644, 0.436, 0.9644, 0.436, 0.9644, 0.436, 0.9644, 0.436, 0.9644, 0.436, 0.9644, 0.436, 0.9644, 0.436, 0.9644, 0.436, 0.9644, 0.06719, 0.9916, 0.06719, 0.9916, 0.06719, 0.9916, 0.06719, 0.9916, 0.06719, 0.9916, 0.06719, 0.9916, 0.06719, 0.9916, 0.06719, 0.9916, 0.06719, 0.9916, 0.06719, 0.9916, 0.06719, 0.9916, 0.06719, 0.9916, 0.06719, 0.9916, 0.06719, 0.9916, 0.06719, 0.9916, 0.06719, 0.9916, 0.06719, 0.9916, 0.06719, 0.9916, 0.06719, 0.9916, 0.06719, 0.9916, 0.06719, 0.9916, 0.06719, 0.9916, 0.06719, 0.9916, 0.06719, 0.9916, 0.06719, 0.9916, 0.06719, 0.9916, 0.06719, 0.9916, 0.06719, 0.9916, 0.06719, 0.9916, 0.06719, 0.9916, 0.06719, 0.9916, 0.06719, 0.9916, 0.06719, 0.9916, 0.06719, 0.9916, 0.06719, 0.9916, 0.06719, 0.9916, 0.06719, 0.9916, 0.06719, 0.9916, 0.06719, 0.9916, 0.06719, 0.9916, 0.06719, 0.9916, 0.06719, 0.9916, 0.06719, 0.9916, 0.06719, 0.9916, 0.06719, 0.9916, 0.06719, 0.9916, 0.06719, 0.9916, 0.06719, 0.9916, 0.008578, 0.9917, 0.008578, 0.9917, 0.008578, 0.9917, 0.008578, 0.9917, 0.06719, 0.9916, 0.06719, 0.9916, 0.06719, 0.9916, 0.06719, 0.9916, 0.06719, 0.9916, 0.06719, 0.9916, 0.06719, 0.9916, 0.06719, 0.9916, 0.06719, 0.9916, 0.06719, 0.9916, 0.06719, 0.9916, 0.06719, 0.9916, 0.06719, 0.9916, 0.06719, 0.9916, 0.06719, 0.9916, 0.06719, 0.9916, 0.06719, 0.9916, 0.06719, 0.9916, 0.06719, 0.9916, 0.06719, 0.9916, 0.06719, 0.9916, 0.06719, 0.9916, 0.06719, 0.9916, 0.06719, 0.9916, 0.06719, 0.9916, 0.06719, 0.9916, 0.06719, 0.9916, 0.06719, 0.9916, 0.06719, 0.9916, 0.06719, 0.9916, 0.06719, 0.9916, 0.06719, 0.9916, 0.06719, 0.9916, 0.06719, 0.9916, 0.06719, 0.9916, 0.06719, 0.9916])
me_barrier_pole.materials.append(mat_lookupmaterial)
me_barrier_pole.use_remesh_preserve_volume = False
me_barrier_pole.use_remesh_preserve_attributes = False
me_barrier_pole.use_mirror_vertex_groups = False
me_barrier_pole.update()
me_barrier_fence = bpy.data.meshes.new('Barrier_Fence')
me_barrier_fence.from_pydata([(0.7, -7.451e-09, 1.4), (0.1, -7.451e-09, 0.5), (0.1, -7.451e-09, 0.7), (0.1, -0.1, 0.7), (0.1, -0.1, 0.5), (0.1, -0.1, 1.2), (0.1, -0.1, 1.4), (0.5, -7.451e-09, 1.4), (0.3, -7.451e-09, 1.4), (0.3, -7.451e-09, 1.2), (0.3, -0.1, 1.4), (0.3, -0.1, 1.2), (0.3, -0.1, 0.5), (0.3, -0.1, 0.7), (0.3, -7.451e-09, 0.7), (0.3, -7.451e-09, 0.5), (0.5, -7.451e-09, 0.5), (0.5, -7.451e-09, 0.7), (0.5, -0.1, 0.7), (0.5, -0.1, 0.5), (0.5, -0.1, 1.2), (0.5, -0.1, 1.4), (0.5, -7.451e-09, 1.2), (0.1, -7.451e-09, 1.2), (0.1, -7.451e-09, 1.4), (0.7, -7.451e-09, 1.2), (0.7, -0.1, 1.4), (0.7, -0.1, 1.2), (0.7, -0.1, 0.5), (0.7, -0.1, 0.7), (0.7, -7.451e-09, 0.7), (0.7, -7.451e-09, 0.5), (0.9, -7.451e-09, 0.5), (0.9, -7.451e-09, 0.7), (0.9, -0.1, 0.7), (0.9, -0.1, 0.5), (0.9, -0.1, 1.2), (0.9, -0.1, 1.4), (0.9, -7.451e-09, 1.2), (0.9, -7.451e-09, 1.4), (1.3, -0.1, 1.4), (1.1, -0.1, 1.4), (1.3, 0.0, 1.4), (1.1, -7.451e-09, 1.4), (1.1, -7.451e-09, 1.2), (1.3, 0.0, 1.2), (1.1, -0.1, 1.2), (1.3, -0.1, 1.2), (1.3, -0.1, 0.7), (1.1, -0.1, 0.7), (1.3, 0.0, 0.7), (1.1, -7.451e-09, 0.7), (1.1, -7.451e-09, 0.5), (1.3, 0.0, 0.5), (1.1, -0.1, 0.5), (1.3, -0.1, 0.5), (1.3, -0.1, 0.1), (1.1, -0.1, 0.1), (1.3, 0.0, 0.1), (1.1, -0.4, 0.1), (1.3, -0.4, 0.1), (1.1, -7.451e-09, 0.1), (1.1, -7.451e-09, 0.0), (1.3, -0.4, 0.0), (1.1, -0.4, 0.0), (1.3, 0.0, 0.0), (1.1, -0.1, 0.0), (1.3, -0.1, 0.0), (1.0, -0.1, 0.0), (1.0, -0.1, 0.1), (1.0, -7.451e-09, 0.0), (1.0, -0.4, 0.1), (1.0, -7.451e-09, 0.1), (1.0, -0.4, 0.0), (1.4, -0.1, 0.0), (1.4, -0.1, 0.1), (1.4, 0.0, 0.1), (1.4, 0.0, 0.0), (1.4, -0.4, 0.0), (1.4, -0.4, 0.1), (-2.31e-07, -7.451e-09, 0.5), (-2.31e-07, -7.451e-09, 0.7), (-2.31e-07, -0.1, 0.7), (-2.31e-07, -0.1, 0.5), (-2.31e-07, -0.1, 1.2), (-2.31e-07, -0.1, 1.4), (-2.31e-07, -7.451e-09, 1.2), (-2.31e-07, -7.451e-09, 1.4)], [], [(0, 26, 37, 39), (20, 21, 10, 11), (27, 26, 21, 20), (12, 13, 3, 4), (44, 46, 36, 38), (28, 29, 18, 19), (54, 49, 34, 35), (49, 48, 47, 46), (55, 53, 50, 48), (54, 55, 48, 49), (48, 50, 45, 47), (13, 14, 2, 3), (10, 8, 24, 6), (38, 36, 27, 25), (36, 37, 26, 27), (15, 12, 4, 1), (11, 10, 6, 5), (19, 18, 13, 12), (18, 17, 14, 13), (22, 20, 11, 9), (9, 11, 5, 23), (21, 26, 0, 7), (47, 45, 42, 40), (52, 54, 35, 32), (56, 58, 53, 55), (61, 57, 54, 52), (57, 56, 55, 54), (51, 49, 46, 44), (31, 28, 19, 16), (64, 63, 60, 59), (29, 30, 17, 18), (57, 59, 60, 56), (58, 56, 75, 76), (67, 65, 77, 74), (64, 59, 71, 73), (64, 66, 67, 63), (65, 67, 66, 62), (32, 35, 28, 31), (10, 21, 7, 8), (34, 33, 30, 29), (49, 51, 33, 34), (25, 27, 20, 22), (46, 41, 37, 36), (66, 64, 73, 68), (16, 19, 12, 15), (35, 34, 29, 28), (40, 42, 43, 41), (41, 43, 39, 37), (46, 47, 40, 41), (70, 68, 69, 72), (73, 71, 69, 68), (62, 66, 68, 70), (57, 61, 72, 69), (59, 57, 69, 71), (78, 74, 75, 79), (74, 77, 76, 75), (63, 67, 74, 78), (56, 60, 79, 75), (60, 63, 78, 79), (1, 4, 83, 80), (4, 3, 82, 83), (3, 2, 81, 82), (6, 24, 87, 85), (5, 6, 85, 84), (23, 5, 84, 86)])
_uv = me_barrier_fence.uv_layers.new(name='UVMap')
_uv.uv.foreach_set('vector', [0.06041, 0.9996, 0.06041, 0.9996, 0.06041, 0.9996, 0.06041, 0.9996, 0.06041, 0.9996, 0.06041, 0.9996, 0.06041, 0.9996, 0.06041, 0.9996, 0.005584, 0.9915, 0.005584, 0.9915, 0.005584, 0.9915, 0.005584, 0.9915, 0.005584, 0.9915, 0.005584, 0.9915, 0.005584, 0.9915, 0.005584, 0.9915, 0.005584, 0.9915, 0.005584, 0.9915, 0.005584, 0.9915, 0.005584, 0.9915, 0.005584, 0.9915, 0.005584, 0.9915, 0.005584, 0.9915, 0.005584, 0.9915, 0.005584, 0.9915, 0.005584, 0.9915, 0.005584, 0.9915, 0.005584, 0.9915, 0.06041, 0.9996, 0.06041, 0.9996, 0.06041, 0.9996, 0.06041, 0.9996, 0.06041, 0.9996, 0.06041, 0.9996, 0.06041, 0.9996, 0.06041, 0.9996, 0.06041, 0.9996, 0.06041, 0.9996, 0.06041, 0.9996, 0.06041, 0.9996, 0.06041, 0.9996, 0.06041, 0.9996, 0.06041, 0.9996, 0.06041, 0.9996, 0.005584, 0.9915, 0.005584, 0.9915, 0.005584, 0.9915, 0.005584, 0.9915, 0.005584, 0.9915, 0.005584, 0.9915, 0.005584, 0.9915, 0.005584, 0.9915, 0.06041, 0.9996, 0.06041, 0.9996, 0.06041, 0.9996, 0.06041, 0.9996, 0.06041, 0.9996, 0.06041, 0.9996, 0.06041, 0.9996, 0.06041, 0.9996, 0.005584, 0.9915, 0.005584, 0.9915, 0.005584, 0.9915, 0.005584, 0.9915, 0.005584, 0.9915, 0.005584, 0.9915, 0.005584, 0.9915, 0.005584, 0.9915, 0.06041, 0.9996, 0.06041, 0.9996, 0.06041, 0.9996, 0.06041, 0.9996, 0.06041, 0.9996, 0.06041, 0.9996, 0.06041, 0.9996, 0.06041, 0.9996, 0.06041, 0.9996, 0.06041, 0.9996, 0.06041, 0.9996, 0.06041, 0.9996, 0.005584, 0.9915, 0.005584, 0.9915, 0.005584, 0.9915, 0.005584, 0.9915, 0.005584, 0.9915, 0.005584, 0.9915, 0.005584, 0.9915, 0.005584, 0.9915, 0.06041, 0.9996, 0.06041, 0.9996, 0.06041, 0.9996, 0.06041, 0.9996, 0.005584, 0.9915, 0.005584, 0.9915, 0.005584, 0.9915, 0.005584, 0.9915, 0.06041, 0.9996, 0.06041, 0.9996, 0.06041, 0.9996, 0.06041, 0.9996, 0.06041, 0.9996, 0.06041, 0.9996, 0.06041, 0.9996, 0.06041, 0.9996, 0.06041, 0.9996, 0.06041, 0.9996, 0.06041, 0.9996, 0.06041, 0.9996, 0.06041, 0.9996, 0.06041, 0.9996, 0.06041, 0.9996, 0.06041, 0.9996, 0.005584, 0.9915, 0.005584, 0.9915, 0.005584, 0.9915, 0.005584, 0.9915, 0.437, 0.9604, 0.437, 0.9604, 0.437, 0.9604, 0.437, 0.9604, 0.005584, 0.9915, 0.005584, 0.9915, 0.005584, 0.9915, 0.005584, 0.9915, 0.437, 0.9604, 0.437, 0.9604, 0.437, 0.9604, 0.437, 0.9604, 0.437, 0.9604, 0.437, 0.9604, 0.437, 0.9604, 0.437, 0.9604, 0.437, 0.9604, 0.437, 0.9604, 0.437, 0.9604, 0.437, 0.9604, 0.437, 0.9604, 0.437, 0.9604, 0.437, 0.9604, 0.437, 0.9604, 0.437, 0.9604, 0.437, 0.9604, 0.437, 0.9604, 0.437, 0.9604, 0.437, 0.9604, 0.437, 0.9604, 0.437, 0.9604, 0.437, 0.9604, 0.06041, 0.9996, 0.06041, 0.9996, 0.06041, 0.9996, 0.06041, 0.9996, 0.06041, 0.9996, 0.06041, 0.9996, 0.06041, 0.9996, 0.06041, 0.9996, 0.06041, 0.9996, 0.06041, 0.9996, 0.06041, 0.9996, 0.06041, 0.9996, 0.005584, 0.9915, 0.005584, 0.9915, 0.005584, 0.9915, 0.005584, 0.9915, 0.005584, 0.9915, 0.005584, 0.9915, 0.005584, 0.9915, 0.005584, 0.9915, 0.005584, 0.9915, 0.005584, 0.9915, 0.005584, 0.9915, 0.005584, 0.9915, 0.437, 0.9604, 0.437, 0.9604, 0.437, 0.9604, 0.437, 0.9604, 0.06041, 0.9996, 0.06041, 0.9996, 0.06041, 0.9996, 0.06041, 0.9996, 0.06041, 0.9996, 0.06041, 0.9996, 0.06041, 0.9996, 0.06041, 0.9996, 0.06041, 0.9996, 0.06041, 0.9996, 0.06041, 0.9996, 0.06041, 0.9996, 0.005584, 0.9915, 0.005584, 0.9915, 0.005584, 0.9915, 0.005584, 0.9915, 0.06041, 0.9996, 0.06041, 0.9996, 0.06041, 0.9996, 0.06041, 0.9996, 0.437, 0.9604, 0.437, 0.9604, 0.437, 0.9604, 0.437, 0.9604, 0.437, 0.9604, 0.437, 0.9604, 0.437, 0.9604, 0.437, 0.9604, 0.437, 0.9604, 0.437, 0.9604, 0.437, 0.9604, 0.437, 0.9604, 0.437, 0.9604, 0.437, 0.9604, 0.437, 0.9604, 0.437, 0.9604, 0.437, 0.9604, 0.437, 0.9604, 0.437, 0.9604, 0.437, 0.9604, 0.437, 0.9604, 0.437, 0.9604, 0.437, 0.9604, 0.437, 0.9604, 0.437, 0.9604, 0.437, 0.9604, 0.437, 0.9604, 0.437, 0.9604, 0.437, 0.9604, 0.437, 0.9604, 0.437, 0.9604, 0.437, 0.9604, 0.437, 0.9604, 0.437, 0.9604, 0.437, 0.9604, 0.437, 0.9604, 0.437, 0.9604, 0.437, 0.9604, 0.437, 0.9604, 0.437, 0.9604, 0.06041, 0.9996, 0.06041, 0.9996, 0.06041, 0.9996, 0.06041, 0.9996, 0.06041, 0.9996, 0.06041, 0.9996, 0.06041, 0.9996, 0.06041, 0.9996, 0.06041, 0.9996, 0.06041, 0.9996, 0.06041, 0.9996, 0.06041, 0.9996, 0.06041, 0.9996, 0.06041, 0.9996, 0.06041, 0.9996, 0.06041, 0.9996, 0.06041, 0.9996, 0.06041, 0.9996, 0.06041, 0.9996, 0.06041, 0.9996, 0.06041, 0.9996, 0.06041, 0.9996, 0.06041, 0.9996, 0.06041, 0.9996])
me_barrier_fence.materials.append(mat_lookupmaterial)
me_barrier_fence.use_remesh_preserve_volume = False
me_barrier_fence.use_remesh_preserve_attributes = False
me_barrier_fence.use_mirror_vertex_groups = False
me_barrier_fence.update()

# ---- objects
ob_wooden_fence = bpy.data.objects.new('Wooden_Fence', me_wooden_fence)
ob_barrier_cone = bpy.data.objects.new('Barrier_Cone', me_barrier_cone)
ob_barrier_pole = bpy.data.objects.new('Barrier_Pole', me_barrier_pole)
ob_barrier_fence = bpy.data.objects.new('Barrier_Fence', me_barrier_fence)

# ---- transforms, parenting, visibility, modifiers, constraints
ob_wooden_fence.location = (-5.0, 0.0, 0.0)
ob_wooden_fence.lineart.crease_threshold = 0.0
ob_barrier_cone.location = (3.0, 0.0, 0.0)
ob_barrier_cone.lineart.crease_threshold = 0.0
ob_barrier_pole.location = (2.0, 0.0, 0.0)
ob_barrier_pole.lineart.crease_threshold = 0.0
_m = ob_barrier_pole.modifiers.new('Mirror', 'MIRROR')
_m.use_axis = (False, True, False)
ob_barrier_fence.location = (0.0, 0.0, 0.0)
ob_barrier_fence.lineart.crease_threshold = 0.0
_m = ob_barrier_fence.modifiers.new('Mirror', 'MIRROR')
_m.use_axis = (True, True, False)

# ---- collection membership
col_collection_1.objects.link(ob_wooden_fence)
col_collection_1.objects.link(ob_barrier_cone)
col_collection_1.objects.link(ob_barrier_pole)
col_collection_1.objects.link(ob_barrier_fence)

# ---- scene / render settings (as saved in the file)
scene.frame_start = 1; scene.frame_end = 250; scene.frame_set(1)
scene.render.engine = 'BLENDER_EEVEE_NEXT'
scene.render.resolution_percentage = 50
scene.render.dither_intensity = 0.0
scene.cycles.use_denoising = False
scene.cycles.samples = 128
scene.cycles.sampling_pattern = 'TABULATED_SOBOL'
scene.cycles.use_adaptive_sampling = False
scene.cycles.use_light_tree = False
scene.cycles.blur_glossy = 0.0
scene.cycles.sample_clamp_indirect = 0.0
scene.view_settings.view_transform = 'Standard'
bpy.context.view_layer.update()

# ---- added for rendering (the .blend has no active camera and no usable light): camera, sun
cam_auto = bpy.data.cameras.new('AutoCamera')
cam_auto.lens = 50.0
cam_auto.sensor_width = 36.0
cam_auto.clip_end = 1000.0
ob_auto_camera = bpy.data.objects.new('AutoCamera', cam_auto)
scene.collection.objects.link(ob_auto_camera)
ob_auto_camera.location = (7.77488, -11.6743, 8.53794)
ob_auto_camera.rotation_euler = (1.09748, -7.21219e-08, 0.694738)
scene.camera = ob_auto_camera
light_auto_sun = bpy.data.lights.new('AutoSun', 'SUN')
light_auto_sun.energy = 3.0
light_auto_sun.angle = 0.0523599
ob_auto_sun = bpy.data.objects.new('AutoSun', light_auto_sun)
scene.collection.objects.link(ob_auto_sun)
ob_auto_sun.rotation_euler = (0.872665, 0.174533, 0.523599)
bpy.context.view_layer.update()
